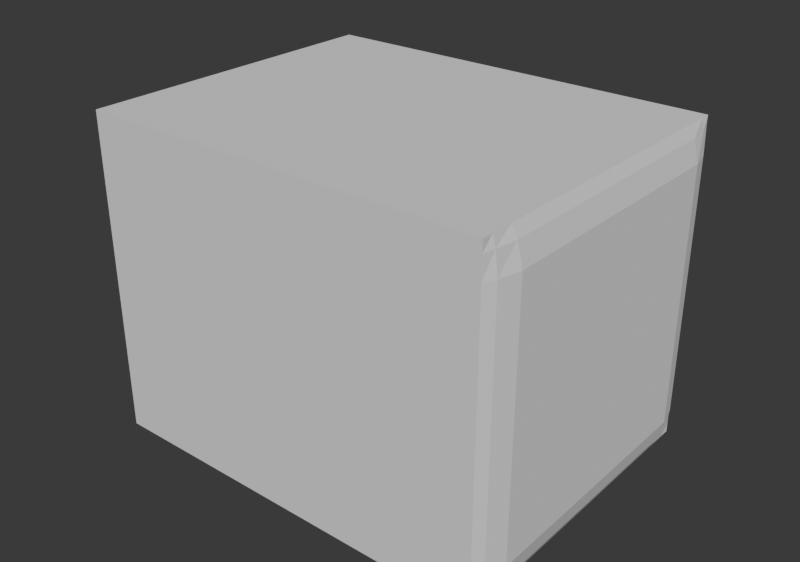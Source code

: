 # Source: Advanced-Volumes.blend  (saved by Blender 5.2.44; exported with 4.5.12 LTS)
import bpy
from mathutils import Matrix  # noqa: F401  (used for matrix-valued properties, if any)

bpy.ops.wm.read_factory_settings(use_empty=True)
scene = bpy.context.scene
scene.name = '01 - Mesh to SDF'

# ---- node groups
ng_01___mesh_to_sdf = bpy.data.node_groups.new('01 - Mesh to SDF', 'GeometryNodeTree')
_s = ng_01___mesh_to_sdf.interface.new_socket(name='Geometry', in_out='OUTPUT', socket_type='NodeSocketGeometry')
_s = ng_01___mesh_to_sdf.interface.new_socket(name='Size', in_out='INPUT', socket_type='NodeSocketVector')
_s.default_value = (2.4, 1.8, 1.8)
_s.min_value = 0.5
_s.max_value = 3.0
_s = ng_01___mesh_to_sdf.interface.new_socket(name='Voxel Size', in_out='INPUT', socket_type='NodeSocketFloat')
_s.default_value = 0.12
_s.min_value = 0.04
_s.max_value = 0.3
ng_01___mesh_to_sdf.is_modifier = True
_N = ng_01___mesh_to_sdf.nodes; _L = ng_01___mesh_to_sdf.links
n0 = _N.new('NodeFrame'); n0.name = 'Frame'; n0.location = (-300, 350)
n0.label = 'FROM A MESH BOUNDARY TO SIGNED DISTANCE'
n0.width = 1450
n0.shrink = False
n0.label_size = 24
n1 = _N.new('NodeGroupInput'); n1.name = 'Group Input'; n1.location = (-300, 0)
n1.width = 180
n2 = _N.new('GeometryNodeMeshCube'); n2.name = 'Cube'; n2.location = (0, 0)
n2.width = 180
n3 = _N.new('GeometryNodeMeshToSDFGrid'); n3.name = 'Mesh to SDF Grid'; n3.location = (270, 0)
n3.width = 180
n4 = _N.new('GeometryNodeGridToMesh'); n4.name = 'Grid to Mesh'; n4.location = (540, 0)
n4.width = 180
n4.inputs[1].default_value = 0.0
n5 = _N.new('NodeGroupOutput'); n5.name = 'Group Output'; n5.location = (820, 0)
n5.width = 180
_L.new(n1.outputs[0], n2.inputs[0])
_L.new(n2.outputs[0], n3.inputs[0])
_L.new(n1.outputs[1], n3.inputs[1])
_L.new(n3.outputs[0], n4.inputs[0])
_L.new(n4.outputs[0], n5.inputs[0])
n5.is_active_output = True

# ---- world
world_01___mesh_to_sdf = bpy.data.worlds.new('01 - Mesh to SDF'); scene.world = world_01___mesh_to_sdf
world_01___mesh_to_sdf.use_nodes = True; world_01___mesh_to_sdf.node_tree.nodes.clear()
_N = world_01___mesh_to_sdf.node_tree.nodes; _L = world_01___mesh_to_sdf.node_tree.links
n0 = _N.new('ShaderNodeBackground'); n0.name = 'Background'; n0.location = (-200, 100)
n0.inputs[0].default_value = (0.05, 0.05, 0.05, 1.0)
n1 = _N.new('ShaderNodeOutputWorld'); n1.name = 'World Output'; n1.location = (200, 100)
_L.new(n0.outputs[0], n1.inputs[0])
n1.is_active_output = True
world_01___mesh_to_sdf.color = (0.11, 0.12, 0.14)

# ---- meshes
me_01___mesh_to_sdf = bpy.data.meshes.new('01 - Mesh to SDF')
me_01___mesh_to_sdf.from_pydata([], [], [])
me_01___mesh_to_sdf.update()

# ---- objects
ob_01___mesh_to_sdf = bpy.data.objects.new('01 - Mesh to SDF', me_01___mesh_to_sdf)

# ---- transforms, parenting, visibility, modifiers, constraints
ob_01___mesh_to_sdf.location = (0.0, 0.0, 0.0)
ob_01___mesh_to_sdf.color = (0.49, 0.64, 0.76, 1.0)
_m = ob_01___mesh_to_sdf.modifiers.new('GeometryNodes', 'NODES')
_m.node_group = ng_01___mesh_to_sdf

# ---- collection membership
scene.collection.objects.link(ob_01___mesh_to_sdf)

# ---- scene / render settings (as saved in the file)
scene.frame_start = 1; scene.frame_end = 250; scene.frame_set(1)
scene.render.engine = 'BLENDER_WORKBENCH'
scene.render.image_settings.exr_codec = 'NONE'
scene.render.resolution_x = 1280
scene.render.resolution_y = 900
scene.render.use_bake_clear = False
scene.render.bake_margin = 0
scene.render.bake_bias = 0.0
scene.render.bake_samples = 0
scene.render.simplify_subdivision_render = 0
scene.render.simplify_child_particles_render = 0.0
scene.render.compositor_device = 'GPU'
scene.eevee.use_volume_custom_range = False
scene.eevee.gtao_distance = 0.0
scene.eevee.use_fast_gi = False
scene.eevee.fast_gi_thickness_near = 0.1
scene.eevee.fast_gi_thickness_far = 0.0
scene.eevee.ray_tracing_options.screen_trace_thickness = 0.1
bpy.context.view_layer.update()

# ---- added for rendering (the .blend has no active camera and no usable light): camera, sun
cam_auto = bpy.data.cameras.new('AutoCamera')
cam_auto.lens = 50.0
cam_auto.sensor_width = 36.0
cam_auto.clip_end = 1000.0
ob_auto_camera = bpy.data.objects.new('AutoCamera', cam_auto)
scene.collection.objects.link(ob_auto_camera)
ob_auto_camera.location = (3.23696, -3.88436, 2.58957)
ob_auto_camera.rotation_euler = (1.09748, -7.21219e-08, 0.694738)
scene.camera = ob_auto_camera
light_auto_sun = bpy.data.lights.new('AutoSun', 'SUN')
light_auto_sun.energy = 3.0
light_auto_sun.angle = 0.0523599
ob_auto_sun = bpy.data.objects.new('AutoSun', light_auto_sun)
scene.collection.objects.link(ob_auto_sun)
ob_auto_sun.rotation_euler = (0.872665, 0.174533, 0.523599)
bpy.context.view_layer.update()
